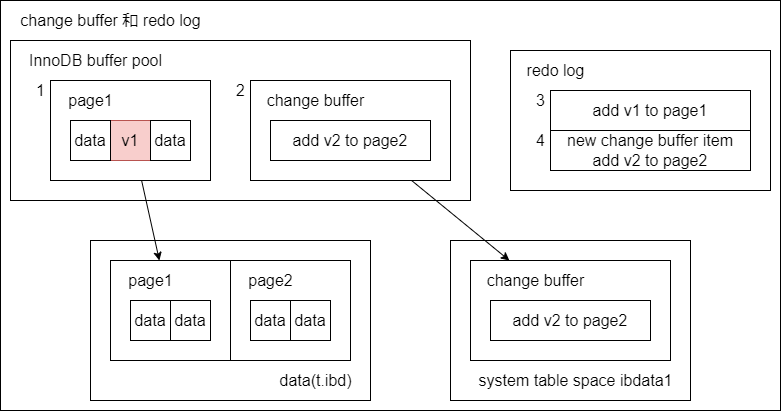

The diagram above was exported from draw.io. Its source (the exported page's mxGraphModel, read from the mxfile embedded in the PNG):
<mxGraphModel dx="1088" dy="843" grid="1" gridSize="10" guides="0" tooltips="1" connect="1" arrows="0" fold="1" page="1" pageScale="1" pageWidth="827" pageHeight="1169" math="0" shadow="0">
  <root>
    <mxCell id="0" />
    <mxCell id="1" parent="0" />
    <mxCell id="2" value="" style="group" vertex="1" connectable="0" parent="1">
      <mxGeometry x="110" y="80" width="780" height="410" as="geometry" />
    </mxCell>
    <mxCell id="3" value="" style="rounded=0;whiteSpace=wrap;html=1;fontSize=16;fillColor=none;container=0;" vertex="1" parent="2">
      <mxGeometry width="780" height="410" as="geometry" />
    </mxCell>
    <mxCell id="4" value="" style="rounded=0;whiteSpace=wrap;html=1;fontSize=16;fillColor=none;container=0;" vertex="1" parent="2">
      <mxGeometry x="90" y="240" width="280" height="160" as="geometry" />
    </mxCell>
    <mxCell id="5" value="" style="rounded=0;whiteSpace=wrap;html=1;fontSize=16;fillColor=none;container=0;" vertex="1" parent="2">
      <mxGeometry x="450" y="240" width="240" height="160" as="geometry" />
    </mxCell>
    <mxCell id="6" value="" style="rounded=0;whiteSpace=wrap;html=1;fontSize=16;fillColor=none;container=0;" vertex="1" parent="2">
      <mxGeometry x="10" y="40" width="460" height="160" as="geometry" />
    </mxCell>
    <mxCell id="7" value="" style="rounded=0;whiteSpace=wrap;html=1;fontSize=16;fillColor=none;container=0;" vertex="1" parent="2">
      <mxGeometry x="250" y="80" width="200" height="100" as="geometry" />
    </mxCell>
    <mxCell id="8" value="InnoDB buffer pool" style="text;html=1;align=center;verticalAlign=middle;resizable=0;points=[];autosize=1;strokeColor=none;fillColor=none;fontSize=16;container=0;" vertex="1" parent="2">
      <mxGeometry x="20" y="50" width="150" height="20" as="geometry" />
    </mxCell>
    <mxCell id="9" value="add v2 to page2" style="rounded=0;whiteSpace=wrap;html=1;fontSize=16;fillColor=none;container=0;" vertex="1" parent="2">
      <mxGeometry x="270" y="120" width="160" height="40" as="geometry" />
    </mxCell>
    <mxCell id="10" value="change buffer" style="text;html=1;align=center;verticalAlign=middle;resizable=0;points=[];autosize=1;strokeColor=none;fillColor=none;fontSize=16;container=0;" vertex="1" parent="2">
      <mxGeometry x="260" y="90" width="110" height="20" as="geometry" />
    </mxCell>
    <mxCell id="11" value="" style="rounded=0;whiteSpace=wrap;html=1;fontSize=16;fillColor=none;container=0;" vertex="1" parent="2">
      <mxGeometry x="50" y="80" width="160" height="100" as="geometry" />
    </mxCell>
    <mxCell id="12" value="page1" style="text;html=1;align=center;verticalAlign=middle;resizable=0;points=[];autosize=1;strokeColor=none;fillColor=none;fontSize=16;container=0;" vertex="1" parent="2">
      <mxGeometry x="60" y="90" width="60" height="20" as="geometry" />
    </mxCell>
    <mxCell id="13" value="v1" style="rounded=0;whiteSpace=wrap;html=1;fontSize=16;fillColor=#f8cecc;strokeColor=#b85450;container=0;" vertex="1" parent="2">
      <mxGeometry x="110" y="120" width="40" height="40" as="geometry" />
    </mxCell>
    <mxCell id="14" value="data" style="rounded=0;whiteSpace=wrap;html=1;fontSize=16;fillColor=none;container=0;" vertex="1" parent="2">
      <mxGeometry x="70" y="120" width="40" height="40" as="geometry" />
    </mxCell>
    <mxCell id="15" value="data" style="rounded=0;whiteSpace=wrap;html=1;fontSize=16;fillColor=none;container=0;" vertex="1" parent="2">
      <mxGeometry x="150" y="120" width="40" height="40" as="geometry" />
    </mxCell>
    <mxCell id="16" value="add v1 to page1" style="rounded=0;whiteSpace=wrap;html=1;fontSize=16;fillColor=none;container=0;" vertex="1" parent="2">
      <mxGeometry x="550" y="90" width="200" height="40" as="geometry" />
    </mxCell>
    <mxCell id="17" value="new change buffer item&lt;br&gt;add v2 to page2" style="rounded=0;whiteSpace=wrap;html=1;fontSize=16;fillColor=none;container=0;" vertex="1" parent="2">
      <mxGeometry x="550" y="130" width="200" height="40" as="geometry" />
    </mxCell>
    <mxCell id="18" value="" style="rounded=0;whiteSpace=wrap;html=1;fontSize=16;fillColor=none;container=0;" vertex="1" parent="2">
      <mxGeometry x="510" y="50" width="260" height="140" as="geometry" />
    </mxCell>
    <mxCell id="19" value="redo log" style="text;html=1;align=center;verticalAlign=middle;resizable=0;points=[];autosize=1;strokeColor=none;fillColor=none;fontSize=16;container=0;" vertex="1" parent="2">
      <mxGeometry x="520" y="60" width="70" height="20" as="geometry" />
    </mxCell>
    <mxCell id="20" value="1" style="text;html=1;align=center;verticalAlign=middle;resizable=0;points=[];autosize=1;strokeColor=none;fillColor=none;fontSize=16;container=0;" vertex="1" parent="2">
      <mxGeometry x="30" y="80" width="20" height="20" as="geometry" />
    </mxCell>
    <mxCell id="21" value="2" style="text;html=1;align=center;verticalAlign=middle;resizable=0;points=[];autosize=1;strokeColor=none;fillColor=none;fontSize=16;container=0;" vertex="1" parent="2">
      <mxGeometry x="230" y="80" width="20" height="20" as="geometry" />
    </mxCell>
    <mxCell id="22" value="3" style="text;html=1;align=center;verticalAlign=middle;resizable=0;points=[];autosize=1;strokeColor=none;fillColor=none;fontSize=16;container=0;" vertex="1" parent="2">
      <mxGeometry x="530" y="90" width="20" height="20" as="geometry" />
    </mxCell>
    <mxCell id="23" value="4" style="text;html=1;align=center;verticalAlign=middle;resizable=0;points=[];autosize=1;strokeColor=none;fillColor=none;fontSize=16;container=0;" vertex="1" parent="2">
      <mxGeometry x="530" y="130" width="20" height="20" as="geometry" />
    </mxCell>
    <mxCell id="24" value="system table space ibdata1" style="text;html=1;align=center;verticalAlign=middle;resizable=0;points=[];autosize=1;strokeColor=none;fillColor=none;fontSize=16;container=0;" vertex="1" parent="2">
      <mxGeometry x="470" y="370" width="210" height="20" as="geometry" />
    </mxCell>
    <mxCell id="25" value="" style="rounded=0;whiteSpace=wrap;html=1;fontSize=16;fillColor=none;container=0;" vertex="1" parent="2">
      <mxGeometry x="470" y="260" width="200" height="100" as="geometry" />
    </mxCell>
    <mxCell id="26" value="add v2 to page2" style="rounded=0;whiteSpace=wrap;html=1;fontSize=16;fillColor=none;container=0;" vertex="1" parent="2">
      <mxGeometry x="490" y="300" width="160" height="40" as="geometry" />
    </mxCell>
    <mxCell id="27" value="change buffer" style="text;html=1;align=center;verticalAlign=middle;resizable=0;points=[];autosize=1;strokeColor=none;fillColor=none;fontSize=16;container=0;" vertex="1" parent="2">
      <mxGeometry x="480" y="270" width="110" height="20" as="geometry" />
    </mxCell>
    <mxCell id="28" value="data(t.ibd)" style="text;html=1;align=center;verticalAlign=middle;resizable=0;points=[];autosize=1;strokeColor=none;fillColor=none;fontSize=16;container=0;" vertex="1" parent="2">
      <mxGeometry x="270" y="370" width="90" height="20" as="geometry" />
    </mxCell>
    <mxCell id="29" value="" style="rounded=0;whiteSpace=wrap;html=1;fontSize=16;fillColor=none;container=0;" vertex="1" parent="2">
      <mxGeometry x="110" y="260" width="120" height="100" as="geometry" />
    </mxCell>
    <mxCell id="30" value="page1" style="text;html=1;align=center;verticalAlign=middle;resizable=0;points=[];autosize=1;strokeColor=none;fillColor=none;fontSize=16;container=0;" vertex="1" parent="2">
      <mxGeometry x="120" y="270" width="60" height="20" as="geometry" />
    </mxCell>
    <mxCell id="31" value="data" style="rounded=0;whiteSpace=wrap;html=1;fontSize=16;fillColor=none;container=0;" vertex="1" parent="2">
      <mxGeometry x="130" y="300" width="40" height="40" as="geometry" />
    </mxCell>
    <mxCell id="32" value="data" style="rounded=0;whiteSpace=wrap;html=1;fontSize=16;fillColor=none;container=0;" vertex="1" parent="2">
      <mxGeometry x="170" y="300" width="40" height="40" as="geometry" />
    </mxCell>
    <mxCell id="33" value="" style="rounded=0;whiteSpace=wrap;html=1;fontSize=16;fillColor=none;container=0;" vertex="1" parent="2">
      <mxGeometry x="230" y="260" width="120" height="100" as="geometry" />
    </mxCell>
    <mxCell id="34" value="page2" style="text;html=1;align=center;verticalAlign=middle;resizable=0;points=[];autosize=1;strokeColor=none;fillColor=none;fontSize=16;container=0;" vertex="1" parent="2">
      <mxGeometry x="240" y="270" width="60" height="20" as="geometry" />
    </mxCell>
    <mxCell id="35" value="data" style="rounded=0;whiteSpace=wrap;html=1;fontSize=16;fillColor=none;container=0;" vertex="1" parent="2">
      <mxGeometry x="250" y="300" width="40" height="40" as="geometry" />
    </mxCell>
    <mxCell id="36" value="data" style="rounded=0;whiteSpace=wrap;html=1;fontSize=16;fillColor=none;container=0;" vertex="1" parent="2">
      <mxGeometry x="290" y="300" width="40" height="40" as="geometry" />
    </mxCell>
    <mxCell id="37" value="" style="endArrow=classic;html=1;rounded=0;fontSize=16;" edge="1" parent="2" source="7" target="25">
      <mxGeometry width="50" height="50" relative="1" as="geometry">
        <mxPoint x="360" y="280" as="sourcePoint" />
        <mxPoint x="430" y="320" as="targetPoint" />
      </mxGeometry>
    </mxCell>
    <mxCell id="38" value="" style="endArrow=classic;html=1;rounded=0;fontSize=16;" edge="1" parent="2" source="11" target="29">
      <mxGeometry width="50" height="50" relative="1" as="geometry">
        <mxPoint x="405.83333333333326" y="190" as="sourcePoint" />
        <mxPoint x="200" y="250" as="targetPoint" />
      </mxGeometry>
    </mxCell>
    <mxCell id="39" value="change buffer 和 redo log" style="text;html=1;align=center;verticalAlign=middle;resizable=0;points=[];autosize=1;strokeColor=none;fillColor=none;fontSize=16;container=0;" vertex="1" parent="2">
      <mxGeometry x="10" y="10" width="200" height="20" as="geometry" />
    </mxCell>
  </root>
</mxGraphModel>